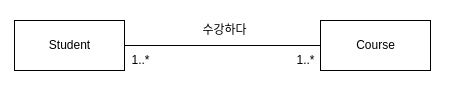

The diagram above was exported from draw.io. Its source (the exported page's mxGraphModel, read from the mxfile embedded in the PNG):
<mxGraphModel dx="1422" dy="776" grid="1" gridSize="10" guides="1" tooltips="1" connect="1" arrows="1" fold="1" page="1" pageScale="1" pageWidth="827" pageHeight="1169" math="0" shadow="0">
  <root>
    <mxCell id="0" />
    <mxCell id="1" parent="0" />
    <mxCell id="uhQ-M0NWiCdLBo-BaiAy-1" value="" style="whiteSpace=wrap;html=1;strokeColor=none;" vertex="1" parent="1">
      <mxGeometry x="190" y="350" width="450" height="90" as="geometry" />
    </mxCell>
    <mxCell id="uhQ-M0NWiCdLBo-BaiAy-4" style="edgeStyle=orthogonalEdgeStyle;rounded=0;orthogonalLoop=1;jettySize=auto;html=1;endArrow=none;endFill=0;" edge="1" parent="1" source="uhQ-M0NWiCdLBo-BaiAy-2" target="uhQ-M0NWiCdLBo-BaiAy-3">
      <mxGeometry relative="1" as="geometry" />
    </mxCell>
    <mxCell id="uhQ-M0NWiCdLBo-BaiAy-2" value="Student" style="html=1;" vertex="1" parent="1">
      <mxGeometry x="204" y="370" width="110" height="50" as="geometry" />
    </mxCell>
    <mxCell id="uhQ-M0NWiCdLBo-BaiAy-3" value="Course" style="html=1;" vertex="1" parent="1">
      <mxGeometry x="510" y="370" width="110" height="50" as="geometry" />
    </mxCell>
    <mxCell id="uhQ-M0NWiCdLBo-BaiAy-5" value="수강하다" style="text;html=1;align=center;verticalAlign=middle;resizable=0;points=[];autosize=1;" vertex="1" parent="1">
      <mxGeometry x="384" y="370" width="60" height="20" as="geometry" />
    </mxCell>
    <mxCell id="uhQ-M0NWiCdLBo-BaiAy-6" value="1..*" style="text;html=1;align=center;verticalAlign=middle;resizable=0;points=[];autosize=1;" vertex="1" parent="1">
      <mxGeometry x="315" y="400" width="30" height="20" as="geometry" />
    </mxCell>
    <mxCell id="uhQ-M0NWiCdLBo-BaiAy-7" value="1..*" style="text;html=1;align=center;verticalAlign=middle;resizable=0;points=[];autosize=1;" vertex="1" parent="1">
      <mxGeometry x="480" y="400" width="30" height="20" as="geometry" />
    </mxCell>
  </root>
</mxGraphModel>